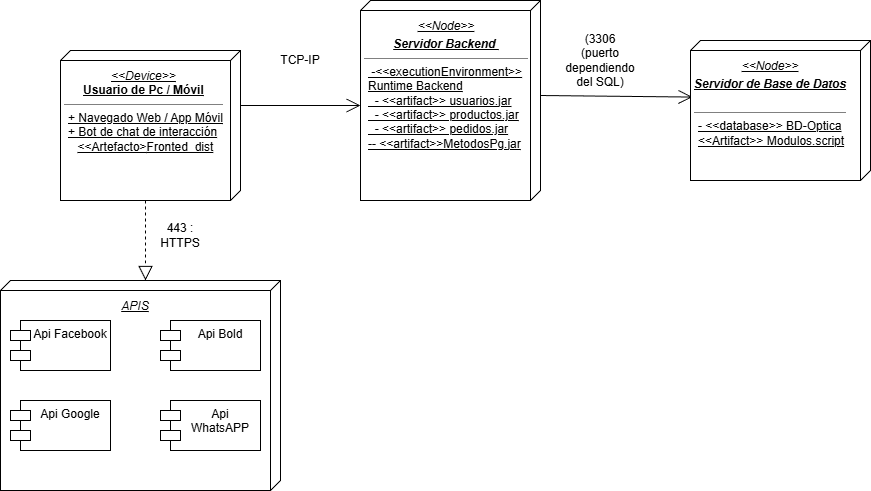

The diagram above was exported from draw.io. Its source (the exported page's mxGraphModel, read from the mxfile embedded in the PNG):
<mxGraphModel dx="1938" dy="465" grid="1" gridSize="10" guides="1" tooltips="1" connect="1" arrows="1" fold="1" page="1" pageScale="1" pageWidth="827" pageHeight="1169" math="0" shadow="0">
  <root>
    <mxCell id="0" />
    <mxCell id="1" parent="0" />
    <mxCell id="7WUsoWHOGwhiE4BBX3Je-11" edge="1" parent="1" source="SBtdKhj2UK6qlGjMVvlA-1" style="endArrow=open;endFill=1;endSize=12;html=1;rounded=0;exitX=0;exitY=0;exitDx=55;exitDy=0;entryX=0;entryY=0;entryDx=105;entryDy=180;exitPerimeter=0;entryPerimeter=0;" target="SBtdKhj2UK6qlGjMVvlA-6" value="">
      <mxGeometry relative="1" width="160" as="geometry">
        <mxPoint x="210" y="585" as="sourcePoint" />
        <mxPoint x="350" y="605" as="targetPoint" />
      </mxGeometry>
    </mxCell>
    <mxCell id="7WUsoWHOGwhiE4BBX3Je-12" edge="1" parent="1" source="SBtdKhj2UK6qlGjMVvlA-6" style="endArrow=open;endFill=1;endSize=12;html=1;rounded=0;entryX=0.404;entryY=0.989;entryDx=0;entryDy=0;entryPerimeter=0;exitX=0;exitY=0;exitDx=95;exitDy=0;exitPerimeter=0;" target="SBtdKhj2UK6qlGjMVvlA-7" value="">
      <mxGeometry relative="1" width="160" as="geometry">
        <mxPoint x="630" y="820" as="sourcePoint" />
        <mxPoint x="487.96000000000004" y="822.96" as="targetPoint" />
      </mxGeometry>
    </mxCell>
    <mxCell id="7WUsoWHOGwhiE4BBX3Je-20" parent="1" style="text;html=1;whiteSpace=wrap;strokeColor=none;fillColor=none;align=center;verticalAlign=middle;rounded=0;" value="(3306 (puerto dependiendo del SQL)" vertex="1">
      <mxGeometry height="30" width="60" x="560" y="645" as="geometry" />
    </mxCell>
    <mxCell id="SBtdKhj2UK6qlGjMVvlA-1" parent="1" style="verticalAlign=top;align=left;spacingTop=8;spacingLeft=2;spacingRight=12;shape=cube;size=10;direction=south;fontStyle=4;html=1;whiteSpace=wrap;" value="&lt;p style=&quot;margin: 4px 0px 0px; text-align: center;&quot;&gt;&lt;i&gt;&lt;font dir=&quot;auto&quot; style=&quot;vertical-align: inherit;&quot;&gt;&lt;font dir=&quot;auto&quot; style=&quot;vertical-align: inherit;&quot;&gt;&lt;font dir=&quot;auto&quot; style=&quot;vertical-align: inherit;&quot;&gt;&lt;font dir=&quot;auto&quot; style=&quot;vertical-align: inherit;&quot;&gt;&lt;font dir=&quot;auto&quot; style=&quot;vertical-align: inherit;&quot;&gt;&amp;lt;&amp;lt;Device&amp;gt;&amp;gt; &lt;/font&gt;&lt;/font&gt;&lt;/font&gt;&lt;/font&gt;&lt;/font&gt;&lt;/i&gt;&lt;br&gt;&lt;b&gt;&lt;font dir=&quot;auto&quot; style=&quot;vertical-align: inherit;&quot;&gt;&lt;font dir=&quot;auto&quot; style=&quot;vertical-align: inherit;&quot;&gt;&lt;font dir=&quot;auto&quot; style=&quot;vertical-align: inherit;&quot;&gt;&lt;font dir=&quot;auto&quot; style=&quot;vertical-align: inherit;&quot;&gt;&lt;font dir=&quot;auto&quot; style=&quot;vertical-align: inherit;&quot;&gt;Usuario de Pc / Móvil&lt;/font&gt;&lt;/font&gt;&lt;/font&gt;&lt;/font&gt;&lt;/font&gt;&lt;/b&gt;&lt;/p&gt;&lt;hr size=&quot;1&quot; style=&quot;border-style: solid;&quot;&gt;&lt;p style=&quot;margin: 0px 0px 0px 4px;&quot;&gt;&lt;font dir=&quot;auto&quot; style=&quot;vertical-align: inherit;&quot;&gt;&lt;font dir=&quot;auto&quot; style=&quot;vertical-align: inherit;&quot;&gt;&lt;font dir=&quot;auto&quot; style=&quot;vertical-align: inherit;&quot;&gt;&lt;font dir=&quot;auto&quot; style=&quot;vertical-align: inherit;&quot;&gt;&lt;font dir=&quot;auto&quot; style=&quot;vertical-align: inherit;&quot;&gt;+ Navegado Web / App Móvil&lt;/font&gt;&lt;/font&gt;&lt;/font&gt;&lt;/font&gt;&lt;/font&gt;&lt;/p&gt;&lt;p style=&quot;margin: 0px 0px 0px 4px;&quot;&gt;&lt;font dir=&quot;auto&quot; style=&quot;vertical-align: inherit;&quot;&gt;&lt;font dir=&quot;auto&quot; style=&quot;vertical-align: inherit;&quot;&gt;&lt;font dir=&quot;auto&quot; style=&quot;vertical-align: inherit;&quot;&gt;&lt;font dir=&quot;auto&quot; style=&quot;vertical-align: inherit;&quot;&gt;&lt;font dir=&quot;auto&quot; style=&quot;vertical-align: inherit;&quot;&gt;+ Bot de chat de interacción&lt;/font&gt;&lt;/font&gt;&lt;/font&gt;&lt;/font&gt;&lt;/font&gt;&lt;/p&gt;&lt;p style=&quot;text-align: center; margin: 0px 0px 0px 4px;&quot;&gt;&lt;span style=&quot;background-color: transparent; color: light-dark(rgb(0, 0, 0), rgb(255, 255, 255));&quot;&gt;&lt;font dir=&quot;auto&quot; style=&quot;vertical-align: inherit;&quot;&gt;&amp;lt;&amp;lt;Artefacto&amp;gt;&lt;/font&gt;&lt;/span&gt;&lt;span style=&quot;background-color: transparent; color: light-dark(rgb(0, 0, 0), rgb(255, 255, 255));&quot;&gt;Fronted_dist&lt;/span&gt;&lt;/p&gt;&lt;p style=&quot;text-align: center; margin: 0px 0px 0px 4px;&quot;&gt;&lt;br&gt;&lt;/p&gt;&lt;p style=&quot;margin: 0px 0px 0px 4px;&quot;&gt;&lt;br&gt;&lt;/p&gt;" vertex="1">
      <mxGeometry height="150" width="180" x="50" y="650" as="geometry" />
    </mxCell>
    <mxCell id="SBtdKhj2UK6qlGjMVvlA-6" parent="1" style="verticalAlign=top;align=left;spacingTop=8;spacingLeft=2;spacingRight=12;shape=cube;size=10;direction=south;fontStyle=4;html=1;whiteSpace=wrap;" value="&lt;p style=&quot;margin: 4px 0px 0px; text-align: center;&quot;&gt;&lt;i&gt;&amp;lt;&amp;lt;Node&amp;gt;&amp;gt;&lt;/i&gt;&lt;br&gt;&lt;/p&gt;&lt;p style=&quot;margin: 4px 0px 0px; text-align: center;&quot;&gt;&lt;b&gt;&lt;i&gt;Servidor Backend&amp;nbsp;&lt;/i&gt;&lt;/b&gt;&lt;/p&gt;&lt;hr size=&quot;1&quot; style=&quot;border-style: solid;&quot;&gt;&lt;p style=&quot;margin: 0px 0px 0px 4px;&quot;&gt;&amp;nbsp;-&amp;lt;&amp;lt;executionEnvironment&amp;gt;&amp;gt; Runtime Backend&lt;/p&gt;&lt;p style=&quot;margin: 0px 0px 0px 4px;&quot;&gt;&amp;nbsp; - &amp;lt;&amp;lt;artifact&amp;gt;&amp;gt; usuarios.jar&lt;/p&gt;&lt;p style=&quot;margin: 0px 0px 0px 4px;&quot;&gt;&amp;nbsp; - &amp;lt;&amp;lt;artifact&amp;gt;&amp;gt; productos.jar&lt;/p&gt;&lt;p style=&quot;margin: 0px 0px 0px 4px;&quot;&gt;&amp;nbsp; - &amp;lt;&amp;lt;artifact&amp;gt;&amp;gt; pedidos.jar&lt;/p&gt;&lt;p style=&quot;margin: 0px 0px 0px 4px;&quot;&gt;-- &amp;lt;&amp;lt;artifact&amp;gt;&amp;gt;MetodosPg.jar&lt;/p&gt;&lt;p style=&quot;margin: 0px 0px 0px 4px;&quot;&gt;&lt;br&gt;&lt;/p&gt;" vertex="1">
      <mxGeometry height="200" width="180" x="350" y="600" as="geometry" />
    </mxCell>
    <mxCell id="SBtdKhj2UK6qlGjMVvlA-7" parent="1" style="verticalAlign=top;align=left;spacingTop=8;spacingLeft=2;spacingRight=12;shape=cube;size=10;direction=south;fontStyle=4;html=1;whiteSpace=wrap;" value="&lt;p style=&quot;margin: 4px 0px 0px; text-align: center;&quot;&gt;&lt;i&gt;&amp;lt;&amp;lt;Node&amp;gt;&amp;gt;&lt;/i&gt;&lt;br&gt;&lt;/p&gt;&lt;p style=&quot;margin: 4px 0px 0px; text-align: center;&quot;&gt;&lt;i&gt;&lt;b&gt;Servidor de Base de Datos&lt;/b&gt;&lt;/i&gt;&lt;/p&gt;&lt;p style=&quot;margin: 0px 0px 0px 4px;&quot;&gt;&lt;br&gt;&lt;/p&gt;&lt;hr size=&quot;1&quot; style=&quot;border-style: solid;&quot;&gt;&lt;p style=&quot;margin: 0px 0px 0px 4px;&quot;&gt;- &amp;lt;&amp;lt;database&amp;gt;&amp;gt; BD-Optica&lt;/p&gt;&lt;p style=&quot;margin: 0px 0px 0px 4px;&quot;&gt;&amp;lt;&amp;lt;Artifact&amp;gt;&amp;gt; Modulos.script&lt;/p&gt;&lt;div&gt;&lt;br&gt;&lt;/div&gt;" vertex="1">
      <mxGeometry height="140" width="180" x="680" y="640" as="geometry" />
    </mxCell>
    <mxCell id="IJzOAjibSSDnf6GAz8MW-1" parent="1" style="text;html=1;whiteSpace=wrap;strokeColor=none;fillColor=none;align=center;verticalAlign=middle;rounded=0;" value="TCP-IP" vertex="1">
      <mxGeometry height="30" width="60" x="260" y="645" as="geometry" />
    </mxCell>
    <mxCell id="LVxPauEP5Z-zxkO_hcB8-1" parent="1" style="verticalAlign=top;align=center;spacingTop=8;spacingLeft=2;spacingRight=12;shape=cube;size=10;direction=south;fontStyle=4;html=1;whiteSpace=wrap;" value="&lt;p style=&quot;margin: 4px 0px 0px;&quot;&gt;&lt;i&gt;APIS&lt;/i&gt;&lt;/p&gt;&lt;p style=&quot;margin: 0px 0px 0px 4px;&quot;&gt;&lt;br&gt;&lt;/p&gt;&lt;p style=&quot;margin: 0px 0px 0px 4px;&quot;&gt;&lt;br&gt;&lt;/p&gt;&lt;p style=&quot;margin: 0px 0px 0px 4px;&quot;&gt;&lt;br&gt;&lt;/p&gt;" vertex="1">
      <mxGeometry height="210" width="280" x="-10" y="880" as="geometry" />
    </mxCell>
    <mxCell id="LVxPauEP5Z-zxkO_hcB8-3" parent="1" style="shape=module;align=left;spacingLeft=20;align=center;verticalAlign=top;whiteSpace=wrap;html=1;" value="Api Facebook" vertex="1">
      <mxGeometry height="50" width="100" y="920" as="geometry" />
    </mxCell>
    <mxCell id="LVxPauEP5Z-zxkO_hcB8-4" parent="1" style="shape=module;align=left;spacingLeft=20;align=center;verticalAlign=top;whiteSpace=wrap;html=1;" value="Api Google" vertex="1">
      <mxGeometry height="50" width="100" y="1000" as="geometry" />
    </mxCell>
    <mxCell id="LVxPauEP5Z-zxkO_hcB8-5" edge="1" parent="1" source="SBtdKhj2UK6qlGjMVvlA-1" style="endArrow=block;dashed=1;endFill=0;endSize=12;html=1;rounded=0;exitX=0;exitY=0;exitDx=150;exitDy=95;exitPerimeter=0;entryX=0;entryY=0;entryDx=0;entryDy=135;entryPerimeter=0;" target="LVxPauEP5Z-zxkO_hcB8-1" value="">
      <mxGeometry relative="1" width="160" as="geometry">
        <mxPoint x="330" y="880" as="sourcePoint" />
        <mxPoint x="490" y="880" as="targetPoint" />
      </mxGeometry>
    </mxCell>
    <mxCell id="LVxPauEP5Z-zxkO_hcB8-7" parent="1" style="shape=module;align=left;spacingLeft=20;align=center;verticalAlign=top;whiteSpace=wrap;html=1;" value="Api Bold" vertex="1">
      <mxGeometry height="50" width="100" x="150" y="920" as="geometry" />
    </mxCell>
    <mxCell id="LVxPauEP5Z-zxkO_hcB8-8" parent="1" style="shape=module;align=left;spacingLeft=20;align=center;verticalAlign=top;whiteSpace=wrap;html=1;" value="Api WhatsAPP" vertex="1">
      <mxGeometry height="50" width="100" x="150" y="1000" as="geometry" />
    </mxCell>
    <mxCell id="LVxPauEP5Z-zxkO_hcB8-9" parent="1" style="text;html=1;whiteSpace=wrap;strokeColor=none;fillColor=none;align=center;verticalAlign=middle;rounded=0;" value="443 : HTTPS" vertex="1">
      <mxGeometry height="30" width="60" x="140" y="820" as="geometry" />
    </mxCell>
  </root>
</mxGraphModel>